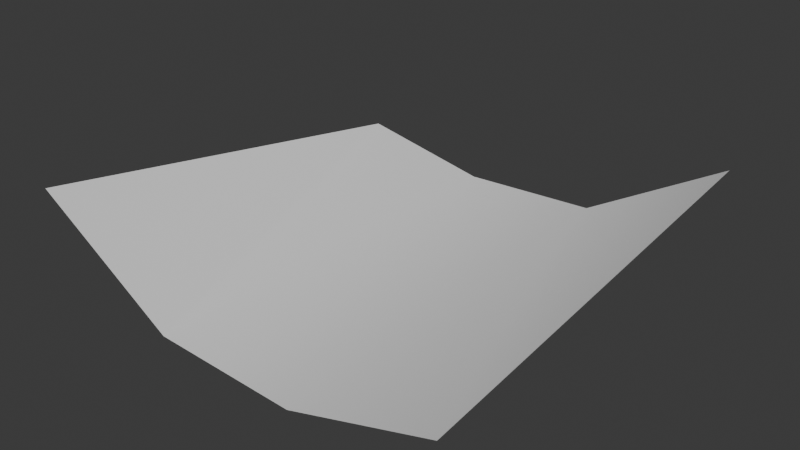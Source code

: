 # Source: mesh_leaf.blend  (saved by Blender 4.2.66; exported with 4.5.12 LTS)
import bpy
from mathutils import Matrix  # noqa: F401  (used for matrix-valued properties, if any)

bpy.ops.wm.read_factory_settings(use_empty=True)
scene = bpy.context.scene
scene.name = 'Scene'

# ---- collections
col_collection = bpy.data.collections.new('Collection'); scene.collection.children.link(col_collection)

# ---- world
world_world = bpy.data.worlds.new('World'); scene.world = world_world
world_world.use_nodes = True; world_world.node_tree.nodes.clear()
_N = world_world.node_tree.nodes; _L = world_world.node_tree.links
n0 = _N.new('ShaderNodeOutputWorld'); n0.name = 'World Output'; n0.location = (300, 300)
n1 = _N.new('ShaderNodeBackground'); n1.name = 'Background'; n1.location = (10, 300)
n1.inputs[0].default_value = (0.05088, 0.05088, 0.05088, 1.0)
_L.new(n1.outputs[0], n0.inputs[0])
n0.is_active_output = True
world_world.color = (0.05088, 0.05088, 0.05088)
world_world.sun_shadow_jitter_overblur = 0.0

# ---- meshes
me_plane = bpy.data.meshes.new('Plane')
me_plane.from_pydata([(-0.1393, -0.1565, 0.08039), (0.15, -0.15, 0.03592), (-0.1393, 0.1435, 0.02877), (0.15, 0.15, 0.06929), (-0.04868, -0.1508, 0.01171), (0.05, -0.15, 0.00602), (0.05, 0.15, 0.01096), (-0.04828, 0.149, 0.007109)], [], [(1, 6, 5), (4, 2, 0), (5, 7, 4), (1, 3, 6), (4, 7, 2), (5, 6, 7)])
me_plane.polygons.foreach_set('use_smooth', [True] * 6)
_uv = me_plane.uv_layers.new(name='UVMap')
_uv.uv.foreach_set('vector', [1.0, 0.0, 0.6667, 1.0, 0.6667, 0.0, 0.3333, 0.0, 0.0, 1.0, 0.0, 0.0, 0.6667, 0.0, 0.3333, 1.0, 0.3333, 0.0, 1.0, 0.0, 1.0, 1.0, 0.6667, 1.0, 0.3333, 0.0, 0.3333, 1.0, 0.0, 1.0, 0.6667, 0.0, 0.6667, 1.0, 0.3333, 1.0])
me_plane.update()

# ---- objects
ob_leaf = bpy.data.objects.new('Leaf', me_plane)

# ---- transforms, parenting, visibility, modifiers, constraints
ob_leaf.location = (0.0, 0.0, 0.0)

# ---- collection membership
col_collection.objects.link(ob_leaf)

# ---- scene / render settings (as saved in the file)
scene.frame_start = 1; scene.frame_end = 250; scene.frame_set(1)
scene.render.engine = 'BLENDER_EEVEE_NEXT'
bpy.context.view_layer.update()

# ---- added for rendering (the .blend has no active camera and no usable light): camera, sun
cam_auto = bpy.data.cameras.new('AutoCamera')
cam_auto.lens = 50.0
cam_auto.sensor_width = 36.0
cam_auto.clip_end = 1000.0
ob_auto_camera = bpy.data.objects.new('AutoCamera', cam_auto)
scene.collection.objects.link(ob_auto_camera)
ob_auto_camera.location = (0.40131, -0.478401, 0.359985)
ob_auto_camera.rotation_euler = (1.09748, -7.21219e-08, 0.694738)
scene.camera = ob_auto_camera
light_auto_sun = bpy.data.lights.new('AutoSun', 'SUN')
light_auto_sun.energy = 3.0
light_auto_sun.angle = 0.0523599
ob_auto_sun = bpy.data.objects.new('AutoSun', light_auto_sun)
scene.collection.objects.link(ob_auto_sun)
ob_auto_sun.rotation_euler = (0.872665, 0.174533, 0.523599)
bpy.context.view_layer.update()

